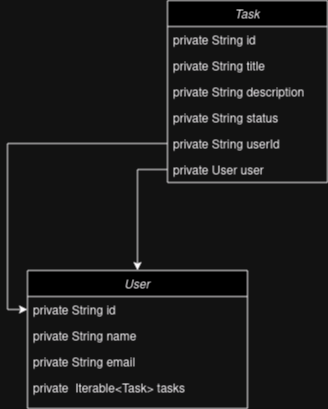

The diagram above was exported from draw.io. Its source (the exported page's mxGraphModel, read from the mxfile embedded in the PNG):
<mxGraphModel dx="1434" dy="795" grid="1" gridSize="10" guides="1" tooltips="1" connect="1" arrows="1" fold="1" page="1" pageScale="1" pageWidth="827" pageHeight="1169" math="0" shadow="0">
  <root>
    <mxCell id="WIyWlLk6GJQsqaUBKTNV-0" />
    <mxCell id="WIyWlLk6GJQsqaUBKTNV-1" parent="WIyWlLk6GJQsqaUBKTNV-0" />
    <mxCell id="zkfFHV4jXpPFQw0GAbJ--0" value="Task" style="swimlane;fontStyle=2;align=center;verticalAlign=top;childLayout=stackLayout;horizontal=1;startSize=26;horizontalStack=0;resizeParent=1;resizeLast=0;collapsible=1;marginBottom=0;rounded=0;shadow=0;strokeWidth=1;" parent="WIyWlLk6GJQsqaUBKTNV-1" vertex="1">
      <mxGeometry x="220" y="120" width="160" height="182" as="geometry">
        <mxRectangle x="230" y="140" width="160" height="26" as="alternateBounds" />
      </mxGeometry>
    </mxCell>
    <mxCell id="zkfFHV4jXpPFQw0GAbJ--1" value="private String id" style="text;align=left;verticalAlign=top;spacingLeft=4;spacingRight=4;overflow=hidden;rotatable=0;points=[[0,0.5],[1,0.5]];portConstraint=eastwest;" parent="zkfFHV4jXpPFQw0GAbJ--0" vertex="1">
      <mxGeometry y="26" width="160" height="26" as="geometry" />
    </mxCell>
    <mxCell id="zkfFHV4jXpPFQw0GAbJ--2" value="private String title" style="text;align=left;verticalAlign=top;spacingLeft=4;spacingRight=4;overflow=hidden;rotatable=0;points=[[0,0.5],[1,0.5]];portConstraint=eastwest;rounded=0;shadow=0;html=0;" parent="zkfFHV4jXpPFQw0GAbJ--0" vertex="1">
      <mxGeometry y="52" width="160" height="26" as="geometry" />
    </mxCell>
    <mxCell id="zkfFHV4jXpPFQw0GAbJ--3" value="private String description" style="text;align=left;verticalAlign=top;spacingLeft=4;spacingRight=4;overflow=hidden;rotatable=0;points=[[0,0.5],[1,0.5]];portConstraint=eastwest;rounded=0;shadow=0;html=0;" parent="zkfFHV4jXpPFQw0GAbJ--0" vertex="1">
      <mxGeometry y="78" width="160" height="26" as="geometry" />
    </mxCell>
    <mxCell id="W6C1FhrElLWyNJSgQoba-12" value="private String status" style="text;align=left;verticalAlign=top;spacingLeft=4;spacingRight=4;overflow=hidden;rotatable=0;points=[[0,0.5],[1,0.5]];portConstraint=eastwest;rounded=0;shadow=0;html=0;" vertex="1" parent="zkfFHV4jXpPFQw0GAbJ--0">
      <mxGeometry y="104" width="160" height="26" as="geometry" />
    </mxCell>
    <mxCell id="W6C1FhrElLWyNJSgQoba-13" value="private String userId" style="text;align=left;verticalAlign=top;spacingLeft=4;spacingRight=4;overflow=hidden;rotatable=0;points=[[0,0.5],[1,0.5]];portConstraint=eastwest;rounded=0;shadow=0;html=0;" vertex="1" parent="zkfFHV4jXpPFQw0GAbJ--0">
      <mxGeometry y="130" width="160" height="26" as="geometry" />
    </mxCell>
    <mxCell id="W6C1FhrElLWyNJSgQoba-14" value="private User user" style="text;align=left;verticalAlign=top;spacingLeft=4;spacingRight=4;overflow=hidden;rotatable=0;points=[[0,0.5],[1,0.5]];portConstraint=eastwest;rounded=0;shadow=0;html=0;" vertex="1" parent="zkfFHV4jXpPFQw0GAbJ--0">
      <mxGeometry y="156" width="160" height="26" as="geometry" />
    </mxCell>
    <mxCell id="W6C1FhrElLWyNJSgQoba-6" value="User" style="swimlane;fontStyle=2;align=center;verticalAlign=top;childLayout=stackLayout;horizontal=1;startSize=26;horizontalStack=0;resizeParent=1;resizeLast=0;collapsible=1;marginBottom=0;rounded=0;shadow=0;strokeWidth=1;" vertex="1" parent="WIyWlLk6GJQsqaUBKTNV-1">
      <mxGeometry x="80" y="390" width="220" height="138" as="geometry">
        <mxRectangle x="230" y="140" width="160" height="26" as="alternateBounds" />
      </mxGeometry>
    </mxCell>
    <mxCell id="W6C1FhrElLWyNJSgQoba-7" value="private  String id" style="text;align=left;verticalAlign=top;spacingLeft=4;spacingRight=4;overflow=hidden;rotatable=0;points=[[0,0.5],[1,0.5]];portConstraint=eastwest;" vertex="1" parent="W6C1FhrElLWyNJSgQoba-6">
      <mxGeometry y="26" width="220" height="26" as="geometry" />
    </mxCell>
    <mxCell id="W6C1FhrElLWyNJSgQoba-8" value="private String name" style="text;align=left;verticalAlign=top;spacingLeft=4;spacingRight=4;overflow=hidden;rotatable=0;points=[[0,0.5],[1,0.5]];portConstraint=eastwest;rounded=0;shadow=0;html=0;" vertex="1" parent="W6C1FhrElLWyNJSgQoba-6">
      <mxGeometry y="52" width="220" height="26" as="geometry" />
    </mxCell>
    <mxCell id="W6C1FhrElLWyNJSgQoba-9" value="private String email" style="text;align=left;verticalAlign=top;spacingLeft=4;spacingRight=4;overflow=hidden;rotatable=0;points=[[0,0.5],[1,0.5]];portConstraint=eastwest;rounded=0;shadow=0;html=0;" vertex="1" parent="W6C1FhrElLWyNJSgQoba-6">
      <mxGeometry y="78" width="220" height="26" as="geometry" />
    </mxCell>
    <mxCell id="W6C1FhrElLWyNJSgQoba-18" value="private  Iterable&lt;Task&gt; tasks" style="text;align=left;verticalAlign=top;spacingLeft=4;spacingRight=4;overflow=hidden;rotatable=0;points=[[0,0.5],[1,0.5]];portConstraint=eastwest;rounded=0;shadow=0;html=0;" vertex="1" parent="W6C1FhrElLWyNJSgQoba-6">
      <mxGeometry y="104" width="220" height="26" as="geometry" />
    </mxCell>
    <mxCell id="W6C1FhrElLWyNJSgQoba-15" style="edgeStyle=orthogonalEdgeStyle;rounded=0;orthogonalLoop=1;jettySize=auto;html=1;entryX=0;entryY=0.5;entryDx=0;entryDy=0;" edge="1" parent="WIyWlLk6GJQsqaUBKTNV-1" source="W6C1FhrElLWyNJSgQoba-13" target="W6C1FhrElLWyNJSgQoba-7">
      <mxGeometry relative="1" as="geometry" />
    </mxCell>
    <mxCell id="W6C1FhrElLWyNJSgQoba-17" style="edgeStyle=orthogonalEdgeStyle;rounded=0;orthogonalLoop=1;jettySize=auto;html=1;" edge="1" parent="WIyWlLk6GJQsqaUBKTNV-1" source="W6C1FhrElLWyNJSgQoba-14" target="W6C1FhrElLWyNJSgQoba-6">
      <mxGeometry relative="1" as="geometry" />
    </mxCell>
  </root>
</mxGraphModel>